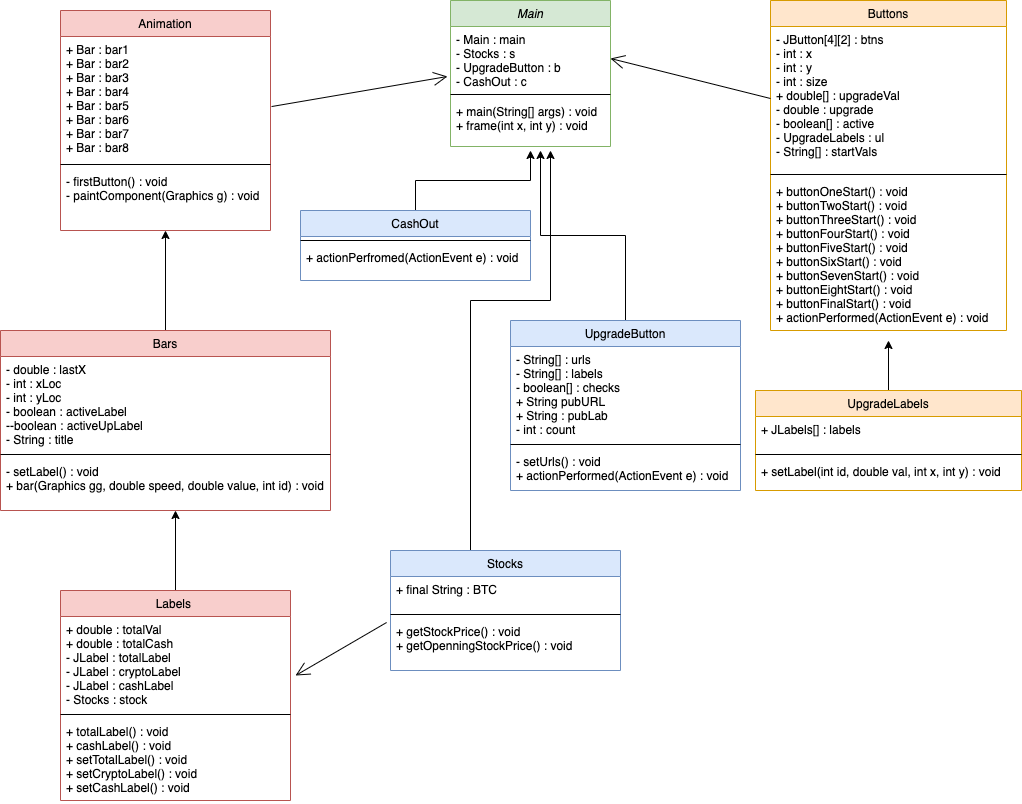

The diagram above was exported from draw.io. Its source (the exported page's mxGraphModel, read from the mxfile embedded in the PNG):
<mxGraphModel dx="2233" dy="702" grid="1" gridSize="10" guides="1" tooltips="1" connect="1" arrows="1" fold="1" page="1" pageScale="1" pageWidth="827" pageHeight="1169" math="0" shadow="0">
  <root>
    <mxCell id="WIyWlLk6GJQsqaUBKTNV-0" />
    <mxCell id="WIyWlLk6GJQsqaUBKTNV-1" parent="WIyWlLk6GJQsqaUBKTNV-0" />
    <mxCell id="zkfFHV4jXpPFQw0GAbJ--0" value="Main" style="swimlane;fontStyle=2;align=center;verticalAlign=top;childLayout=stackLayout;horizontal=1;startSize=26;horizontalStack=0;resizeParent=1;resizeLast=0;collapsible=1;marginBottom=0;rounded=0;shadow=0;strokeWidth=1;fillColor=#d5e8d4;strokeColor=#82b366;" parent="WIyWlLk6GJQsqaUBKTNV-1" vertex="1">
      <mxGeometry x="220" y="120" width="160" height="146" as="geometry">
        <mxRectangle x="230" y="140" width="160" height="26" as="alternateBounds" />
      </mxGeometry>
    </mxCell>
    <mxCell id="zkfFHV4jXpPFQw0GAbJ--2" value="- Main : main&#10;- Stocks : s&#10;- UpgradeButton : b&#10;- CashOut : c&#10;" style="text;align=left;verticalAlign=top;spacingLeft=4;spacingRight=4;overflow=hidden;rotatable=0;points=[[0,0.5],[1,0.5]];portConstraint=eastwest;rounded=0;shadow=0;html=0;" parent="zkfFHV4jXpPFQw0GAbJ--0" vertex="1">
      <mxGeometry y="26" width="160" height="64" as="geometry" />
    </mxCell>
    <mxCell id="zkfFHV4jXpPFQw0GAbJ--4" value="" style="line;html=1;strokeWidth=1;align=left;verticalAlign=middle;spacingTop=-1;spacingLeft=3;spacingRight=3;rotatable=0;labelPosition=right;points=[];portConstraint=eastwest;" parent="zkfFHV4jXpPFQw0GAbJ--0" vertex="1">
      <mxGeometry y="90" width="160" height="8" as="geometry" />
    </mxCell>
    <mxCell id="zkfFHV4jXpPFQw0GAbJ--5" value="+ main(String[] args) : void&#10;+ frame(int x, int y) : void " style="text;align=left;verticalAlign=top;spacingLeft=4;spacingRight=4;overflow=hidden;rotatable=0;points=[[0,0.5],[1,0.5]];portConstraint=eastwest;" parent="zkfFHV4jXpPFQw0GAbJ--0" vertex="1">
      <mxGeometry y="98" width="160" height="48" as="geometry" />
    </mxCell>
    <mxCell id="zkfFHV4jXpPFQw0GAbJ--6" value="Animation" style="swimlane;fontStyle=0;align=center;verticalAlign=top;childLayout=stackLayout;horizontal=1;startSize=26;horizontalStack=0;resizeParent=1;resizeLast=0;collapsible=1;marginBottom=0;rounded=0;shadow=0;strokeWidth=1;fillColor=#f8cecc;strokeColor=#b85450;" parent="WIyWlLk6GJQsqaUBKTNV-1" vertex="1">
      <mxGeometry x="-170" y="130" width="210" height="220" as="geometry">
        <mxRectangle x="130" y="380" width="160" height="26" as="alternateBounds" />
      </mxGeometry>
    </mxCell>
    <mxCell id="zkfFHV4jXpPFQw0GAbJ--7" value="+ Bar : bar1&#10;+ Bar : bar2&#10;+ Bar : bar3&#10;+ Bar : bar4&#10;+ Bar : bar5&#10;+ Bar : bar6&#10;+ Bar : bar7&#10;+ Bar : bar8&#10;" style="text;align=left;verticalAlign=top;spacingLeft=4;spacingRight=4;overflow=hidden;rotatable=0;points=[[0,0.5],[1,0.5]];portConstraint=eastwest;" parent="zkfFHV4jXpPFQw0GAbJ--6" vertex="1">
      <mxGeometry y="26" width="210" height="124" as="geometry" />
    </mxCell>
    <mxCell id="zkfFHV4jXpPFQw0GAbJ--9" value="" style="line;html=1;strokeWidth=1;align=left;verticalAlign=middle;spacingTop=-1;spacingLeft=3;spacingRight=3;rotatable=0;labelPosition=right;points=[];portConstraint=eastwest;" parent="zkfFHV4jXpPFQw0GAbJ--6" vertex="1">
      <mxGeometry y="150" width="210" height="8" as="geometry" />
    </mxCell>
    <mxCell id="zkfFHV4jXpPFQw0GAbJ--11" value="- firstButton() : void&#10;- paintComponent(Graphics g) : void" style="text;align=left;verticalAlign=top;spacingLeft=4;spacingRight=4;overflow=hidden;rotatable=0;points=[[0,0.5],[1,0.5]];portConstraint=eastwest;" parent="zkfFHV4jXpPFQw0GAbJ--6" vertex="1">
      <mxGeometry y="158" width="210" height="32" as="geometry" />
    </mxCell>
    <mxCell id="PKbR8stpdRYePBwLrKVi-2" style="edgeStyle=orthogonalEdgeStyle;rounded=0;orthogonalLoop=1;jettySize=auto;html=1;" edge="1" parent="WIyWlLk6GJQsqaUBKTNV-1" source="zkfFHV4jXpPFQw0GAbJ--13">
      <mxGeometry relative="1" as="geometry">
        <mxPoint x="300" y="270" as="targetPoint" />
      </mxGeometry>
    </mxCell>
    <mxCell id="zkfFHV4jXpPFQw0GAbJ--13" value="CashOut" style="swimlane;fontStyle=0;align=center;verticalAlign=top;childLayout=stackLayout;horizontal=1;startSize=26;horizontalStack=0;resizeParent=1;resizeLast=0;collapsible=1;marginBottom=0;rounded=0;shadow=0;strokeWidth=1;fillColor=#dae8fc;strokeColor=#6c8ebf;" parent="WIyWlLk6GJQsqaUBKTNV-1" vertex="1">
      <mxGeometry x="70" y="330" width="230" height="70" as="geometry">
        <mxRectangle x="340" y="380" width="170" height="26" as="alternateBounds" />
      </mxGeometry>
    </mxCell>
    <mxCell id="zkfFHV4jXpPFQw0GAbJ--15" value="" style="line;html=1;strokeWidth=1;align=left;verticalAlign=middle;spacingTop=-1;spacingLeft=3;spacingRight=3;rotatable=0;labelPosition=right;points=[];portConstraint=eastwest;" parent="zkfFHV4jXpPFQw0GAbJ--13" vertex="1">
      <mxGeometry y="26" width="230" height="8" as="geometry" />
    </mxCell>
    <mxCell id="PKbR8stpdRYePBwLrKVi-1" value="+ actionPerfromed(ActionEvent e) : void" style="text;align=left;verticalAlign=top;spacingLeft=4;spacingRight=4;overflow=hidden;rotatable=0;points=[[0,0.5],[1,0.5]];portConstraint=eastwest;" vertex="1" parent="zkfFHV4jXpPFQw0GAbJ--13">
      <mxGeometry y="34" width="230" height="32" as="geometry" />
    </mxCell>
    <mxCell id="PKbR8stpdRYePBwLrKVi-35" style="edgeStyle=orthogonalEdgeStyle;rounded=0;orthogonalLoop=1;jettySize=auto;html=1;entryX=0.5;entryY=1;entryDx=0;entryDy=0;" edge="1" parent="WIyWlLk6GJQsqaUBKTNV-1" source="zkfFHV4jXpPFQw0GAbJ--17" target="zkfFHV4jXpPFQw0GAbJ--6">
      <mxGeometry relative="1" as="geometry" />
    </mxCell>
    <mxCell id="zkfFHV4jXpPFQw0GAbJ--17" value="Bars" style="swimlane;fontStyle=0;align=center;verticalAlign=top;childLayout=stackLayout;horizontal=1;startSize=26;horizontalStack=0;resizeParent=1;resizeLast=0;collapsible=1;marginBottom=0;rounded=0;shadow=0;strokeWidth=1;fillColor=#f8cecc;strokeColor=#b85450;" parent="WIyWlLk6GJQsqaUBKTNV-1" vertex="1">
      <mxGeometry x="-230" y="450" width="330" height="180" as="geometry">
        <mxRectangle x="550" y="140" width="160" height="26" as="alternateBounds" />
      </mxGeometry>
    </mxCell>
    <mxCell id="zkfFHV4jXpPFQw0GAbJ--18" value="- double : lastX&#10;- int : xLoc&#10;- int : yLoc&#10;- boolean : activeLabel&#10;--boolean : activeUpLabel&#10;- String : title&#10;&#10;" style="text;align=left;verticalAlign=top;spacingLeft=4;spacingRight=4;overflow=hidden;rotatable=0;points=[[0,0.5],[1,0.5]];portConstraint=eastwest;" parent="zkfFHV4jXpPFQw0GAbJ--17" vertex="1">
      <mxGeometry y="26" width="330" height="94" as="geometry" />
    </mxCell>
    <mxCell id="zkfFHV4jXpPFQw0GAbJ--23" value="" style="line;html=1;strokeWidth=1;align=left;verticalAlign=middle;spacingTop=-1;spacingLeft=3;spacingRight=3;rotatable=0;labelPosition=right;points=[];portConstraint=eastwest;" parent="zkfFHV4jXpPFQw0GAbJ--17" vertex="1">
      <mxGeometry y="120" width="330" height="8" as="geometry" />
    </mxCell>
    <mxCell id="zkfFHV4jXpPFQw0GAbJ--24" value="- setLabel() : void&#10;+ bar(Graphics gg, double speed, double value, int id) : void" style="text;align=left;verticalAlign=top;spacingLeft=4;spacingRight=4;overflow=hidden;rotatable=0;points=[[0,0.5],[1,0.5]];portConstraint=eastwest;" parent="zkfFHV4jXpPFQw0GAbJ--17" vertex="1">
      <mxGeometry y="128" width="330" height="42" as="geometry" />
    </mxCell>
    <mxCell id="PKbR8stpdRYePBwLrKVi-3" value="Buttons" style="swimlane;fontStyle=0;align=center;verticalAlign=top;childLayout=stackLayout;horizontal=1;startSize=26;horizontalStack=0;resizeParent=1;resizeLast=0;collapsible=1;marginBottom=0;rounded=0;shadow=0;strokeWidth=1;fillColor=#ffe6cc;strokeColor=#d79b00;" vertex="1" parent="WIyWlLk6GJQsqaUBKTNV-1">
      <mxGeometry x="540" y="120" width="236" height="330" as="geometry">
        <mxRectangle x="550" y="140" width="160" height="26" as="alternateBounds" />
      </mxGeometry>
    </mxCell>
    <mxCell id="PKbR8stpdRYePBwLrKVi-4" value="- JButton[4][2] : btns&#10;- int : x&#10;- int : y&#10;- int : size&#10;+ double[] : upgradeVal&#10;- double : upgrade&#10;- boolean[] : active&#10;- UpgradeLabels : ul&#10;- String[] : startVals" style="text;align=left;verticalAlign=top;spacingLeft=4;spacingRight=4;overflow=hidden;rotatable=0;points=[[0,0.5],[1,0.5]];portConstraint=eastwest;" vertex="1" parent="PKbR8stpdRYePBwLrKVi-3">
      <mxGeometry y="26" width="236" height="144" as="geometry" />
    </mxCell>
    <mxCell id="PKbR8stpdRYePBwLrKVi-5" value="" style="line;html=1;strokeWidth=1;align=left;verticalAlign=middle;spacingTop=-1;spacingLeft=3;spacingRight=3;rotatable=0;labelPosition=right;points=[];portConstraint=eastwest;" vertex="1" parent="PKbR8stpdRYePBwLrKVi-3">
      <mxGeometry y="170" width="236" height="8" as="geometry" />
    </mxCell>
    <mxCell id="PKbR8stpdRYePBwLrKVi-6" value="+ buttonOneStart() : void&#10;+ buttonTwoStart() : void&#10;+ buttonThreeStart() : void&#10;+ buttonFourStart() : void&#10;+ buttonFiveStart() : void&#10;+ buttonSixStart() : void&#10;+ buttonSevenStart() : void&#10;+ buttonEightStart() : void&#10;+ buttonFinalStart() : void&#10;+ actionPerformed(ActionEvent e) : void" style="text;align=left;verticalAlign=top;spacingLeft=4;spacingRight=4;overflow=hidden;rotatable=0;points=[[0,0.5],[1,0.5]];portConstraint=eastwest;" vertex="1" parent="PKbR8stpdRYePBwLrKVi-3">
      <mxGeometry y="178" width="236" height="152" as="geometry" />
    </mxCell>
    <mxCell id="PKbR8stpdRYePBwLrKVi-38" style="edgeStyle=orthogonalEdgeStyle;rounded=0;orthogonalLoop=1;jettySize=auto;html=1;" edge="1" parent="WIyWlLk6GJQsqaUBKTNV-1" source="PKbR8stpdRYePBwLrKVi-7">
      <mxGeometry relative="1" as="geometry">
        <mxPoint x="658" y="460" as="targetPoint" />
      </mxGeometry>
    </mxCell>
    <mxCell id="PKbR8stpdRYePBwLrKVi-7" value="UpgradeLabels" style="swimlane;fontStyle=0;align=center;verticalAlign=top;childLayout=stackLayout;horizontal=1;startSize=26;horizontalStack=0;resizeParent=1;resizeLast=0;collapsible=1;marginBottom=0;rounded=0;shadow=0;strokeWidth=1;fillColor=#ffe6cc;strokeColor=#d79b00;" vertex="1" parent="WIyWlLk6GJQsqaUBKTNV-1">
      <mxGeometry x="525" y="510" width="266" height="100" as="geometry">
        <mxRectangle x="550" y="140" width="160" height="26" as="alternateBounds" />
      </mxGeometry>
    </mxCell>
    <mxCell id="PKbR8stpdRYePBwLrKVi-8" value="+ JLabels[] : labels" style="text;align=left;verticalAlign=top;spacingLeft=4;spacingRight=4;overflow=hidden;rotatable=0;points=[[0,0.5],[1,0.5]];portConstraint=eastwest;" vertex="1" parent="PKbR8stpdRYePBwLrKVi-7">
      <mxGeometry y="26" width="266" height="34" as="geometry" />
    </mxCell>
    <mxCell id="PKbR8stpdRYePBwLrKVi-9" value="" style="line;html=1;strokeWidth=1;align=left;verticalAlign=middle;spacingTop=-1;spacingLeft=3;spacingRight=3;rotatable=0;labelPosition=right;points=[];portConstraint=eastwest;" vertex="1" parent="PKbR8stpdRYePBwLrKVi-7">
      <mxGeometry y="60" width="266" height="8" as="geometry" />
    </mxCell>
    <mxCell id="PKbR8stpdRYePBwLrKVi-10" value="+ setLabel(int id, double val, int x, int y) : void" style="text;align=left;verticalAlign=top;spacingLeft=4;spacingRight=4;overflow=hidden;rotatable=0;points=[[0,0.5],[1,0.5]];portConstraint=eastwest;" vertex="1" parent="PKbR8stpdRYePBwLrKVi-7">
      <mxGeometry y="68" width="266" height="32" as="geometry" />
    </mxCell>
    <mxCell id="PKbR8stpdRYePBwLrKVi-26" style="edgeStyle=orthogonalEdgeStyle;rounded=0;orthogonalLoop=1;jettySize=auto;html=1;" edge="1" parent="WIyWlLk6GJQsqaUBKTNV-1" source="PKbR8stpdRYePBwLrKVi-18">
      <mxGeometry relative="1" as="geometry">
        <mxPoint x="310" y="270" as="targetPoint" />
      </mxGeometry>
    </mxCell>
    <mxCell id="PKbR8stpdRYePBwLrKVi-18" value="UpgradeButton" style="swimlane;fontStyle=0;align=center;verticalAlign=top;childLayout=stackLayout;horizontal=1;startSize=26;horizontalStack=0;resizeParent=1;resizeLast=0;collapsible=1;marginBottom=0;rounded=0;shadow=0;strokeWidth=1;fillColor=#dae8fc;strokeColor=#6c8ebf;" vertex="1" parent="WIyWlLk6GJQsqaUBKTNV-1">
      <mxGeometry x="280" y="440" width="230" height="170" as="geometry">
        <mxRectangle x="550" y="140" width="160" height="26" as="alternateBounds" />
      </mxGeometry>
    </mxCell>
    <mxCell id="PKbR8stpdRYePBwLrKVi-19" value="- String[] : urls&#10;- String[] : labels &#10;- boolean[] : checks&#10;+ String pubURL&#10;+ String : pubLab&#10;- int : count&#10;" style="text;align=left;verticalAlign=top;spacingLeft=4;spacingRight=4;overflow=hidden;rotatable=0;points=[[0,0.5],[1,0.5]];portConstraint=eastwest;" vertex="1" parent="PKbR8stpdRYePBwLrKVi-18">
      <mxGeometry y="26" width="230" height="94" as="geometry" />
    </mxCell>
    <mxCell id="PKbR8stpdRYePBwLrKVi-20" value="" style="line;html=1;strokeWidth=1;align=left;verticalAlign=middle;spacingTop=-1;spacingLeft=3;spacingRight=3;rotatable=0;labelPosition=right;points=[];portConstraint=eastwest;" vertex="1" parent="PKbR8stpdRYePBwLrKVi-18">
      <mxGeometry y="120" width="230" height="8" as="geometry" />
    </mxCell>
    <mxCell id="PKbR8stpdRYePBwLrKVi-21" value="- setUrls() : void&#10;+ actionPerformed(ActionEvent e) : void" style="text;align=left;verticalAlign=top;spacingLeft=4;spacingRight=4;overflow=hidden;rotatable=0;points=[[0,0.5],[1,0.5]];portConstraint=eastwest;" vertex="1" parent="PKbR8stpdRYePBwLrKVi-18">
      <mxGeometry y="128" width="230" height="32" as="geometry" />
    </mxCell>
    <mxCell id="PKbR8stpdRYePBwLrKVi-34" style="edgeStyle=orthogonalEdgeStyle;rounded=0;orthogonalLoop=1;jettySize=auto;html=1;" edge="1" parent="WIyWlLk6GJQsqaUBKTNV-1" source="PKbR8stpdRYePBwLrKVi-22">
      <mxGeometry relative="1" as="geometry">
        <mxPoint x="-55" y="630" as="targetPoint" />
      </mxGeometry>
    </mxCell>
    <mxCell id="PKbR8stpdRYePBwLrKVi-22" value="Labels " style="swimlane;fontStyle=0;align=center;verticalAlign=top;childLayout=stackLayout;horizontal=1;startSize=26;horizontalStack=0;resizeParent=1;resizeLast=0;collapsible=1;marginBottom=0;rounded=0;shadow=0;strokeWidth=1;fillColor=#f8cecc;strokeColor=#b85450;" vertex="1" parent="WIyWlLk6GJQsqaUBKTNV-1">
      <mxGeometry x="-170" y="710" width="230" height="210" as="geometry">
        <mxRectangle x="550" y="140" width="160" height="26" as="alternateBounds" />
      </mxGeometry>
    </mxCell>
    <mxCell id="PKbR8stpdRYePBwLrKVi-23" value="+ double : totalVal&#10;+ double : totalCash&#10;- JLabel : totalLabel&#10;- JLabel : cryptoLabel&#10;- JLabel : cashLabel&#10;- Stocks : stock" style="text;align=left;verticalAlign=top;spacingLeft=4;spacingRight=4;overflow=hidden;rotatable=0;points=[[0,0.5],[1,0.5]];portConstraint=eastwest;" vertex="1" parent="PKbR8stpdRYePBwLrKVi-22">
      <mxGeometry y="26" width="230" height="94" as="geometry" />
    </mxCell>
    <mxCell id="PKbR8stpdRYePBwLrKVi-24" value="" style="line;html=1;strokeWidth=1;align=left;verticalAlign=middle;spacingTop=-1;spacingLeft=3;spacingRight=3;rotatable=0;labelPosition=right;points=[];portConstraint=eastwest;" vertex="1" parent="PKbR8stpdRYePBwLrKVi-22">
      <mxGeometry y="120" width="230" height="8" as="geometry" />
    </mxCell>
    <mxCell id="PKbR8stpdRYePBwLrKVi-25" value="+ totalLabel() : void&#10;+ cashLabel() : void&#10;+ setTotalLabel() : void&#10;+ setCryptoLabel() : void&#10;+ setCashLabel() : void" style="text;align=left;verticalAlign=top;spacingLeft=4;spacingRight=4;overflow=hidden;rotatable=0;points=[[0,0.5],[1,0.5]];portConstraint=eastwest;" vertex="1" parent="PKbR8stpdRYePBwLrKVi-22">
      <mxGeometry y="128" width="230" height="82" as="geometry" />
    </mxCell>
    <mxCell id="PKbR8stpdRYePBwLrKVi-31" style="edgeStyle=orthogonalEdgeStyle;rounded=0;orthogonalLoop=1;jettySize=auto;html=1;" edge="1" parent="WIyWlLk6GJQsqaUBKTNV-1" source="PKbR8stpdRYePBwLrKVi-27">
      <mxGeometry relative="1" as="geometry">
        <mxPoint x="320" y="270" as="targetPoint" />
        <Array as="points">
          <mxPoint x="240" y="420" />
          <mxPoint x="320" y="420" />
        </Array>
      </mxGeometry>
    </mxCell>
    <mxCell id="PKbR8stpdRYePBwLrKVi-27" value="Stocks" style="swimlane;fontStyle=0;align=center;verticalAlign=top;childLayout=stackLayout;horizontal=1;startSize=26;horizontalStack=0;resizeParent=1;resizeLast=0;collapsible=1;marginBottom=0;rounded=0;shadow=0;strokeWidth=1;fillColor=#dae8fc;strokeColor=#6c8ebf;" vertex="1" parent="WIyWlLk6GJQsqaUBKTNV-1">
      <mxGeometry x="160" y="670" width="230" height="120" as="geometry">
        <mxRectangle x="550" y="140" width="160" height="26" as="alternateBounds" />
      </mxGeometry>
    </mxCell>
    <mxCell id="PKbR8stpdRYePBwLrKVi-28" value="+ final String : BTC" style="text;align=left;verticalAlign=top;spacingLeft=4;spacingRight=4;overflow=hidden;rotatable=0;points=[[0,0.5],[1,0.5]];portConstraint=eastwest;" vertex="1" parent="PKbR8stpdRYePBwLrKVi-27">
      <mxGeometry y="26" width="230" height="34" as="geometry" />
    </mxCell>
    <mxCell id="PKbR8stpdRYePBwLrKVi-29" value="" style="line;html=1;strokeWidth=1;align=left;verticalAlign=middle;spacingTop=-1;spacingLeft=3;spacingRight=3;rotatable=0;labelPosition=right;points=[];portConstraint=eastwest;" vertex="1" parent="PKbR8stpdRYePBwLrKVi-27">
      <mxGeometry y="60" width="230" height="8" as="geometry" />
    </mxCell>
    <mxCell id="PKbR8stpdRYePBwLrKVi-30" value="+ getStockPrice() : void&#10;+ getOpenningStockPrice() : void" style="text;align=left;verticalAlign=top;spacingLeft=4;spacingRight=4;overflow=hidden;rotatable=0;points=[[0,0.5],[1,0.5]];portConstraint=eastwest;" vertex="1" parent="PKbR8stpdRYePBwLrKVi-27">
      <mxGeometry y="68" width="230" height="52" as="geometry" />
    </mxCell>
    <mxCell id="PKbR8stpdRYePBwLrKVi-33" value="" style="endArrow=open;endFill=1;endSize=12;html=1;entryX=1.022;entryY=0.628;entryDx=0;entryDy=0;entryPerimeter=0;exitX=-0.017;exitY=0.077;exitDx=0;exitDy=0;exitPerimeter=0;" edge="1" parent="WIyWlLk6GJQsqaUBKTNV-1" source="PKbR8stpdRYePBwLrKVi-30" target="PKbR8stpdRYePBwLrKVi-23">
      <mxGeometry width="160" relative="1" as="geometry">
        <mxPoint x="160" y="870" as="sourcePoint" />
        <mxPoint x="320" y="870" as="targetPoint" />
      </mxGeometry>
    </mxCell>
    <mxCell id="PKbR8stpdRYePBwLrKVi-36" value="" style="endArrow=open;endFill=1;endSize=12;html=1;exitX=1.005;exitY=0.565;exitDx=0;exitDy=0;exitPerimeter=0;entryX=-0.019;entryY=0.781;entryDx=0;entryDy=0;entryPerimeter=0;" edge="1" parent="WIyWlLk6GJQsqaUBKTNV-1" source="zkfFHV4jXpPFQw0GAbJ--7" target="zkfFHV4jXpPFQw0GAbJ--2">
      <mxGeometry width="160" relative="1" as="geometry">
        <mxPoint x="70" y="220" as="sourcePoint" />
        <mxPoint x="230" y="220" as="targetPoint" />
      </mxGeometry>
    </mxCell>
    <mxCell id="PKbR8stpdRYePBwLrKVi-37" value="" style="endArrow=open;endFill=1;endSize=12;html=1;entryX=1;entryY=0.5;entryDx=0;entryDy=0;exitX=0;exitY=0.5;exitDx=0;exitDy=0;" edge="1" parent="WIyWlLk6GJQsqaUBKTNV-1" source="PKbR8stpdRYePBwLrKVi-4" target="zkfFHV4jXpPFQw0GAbJ--2">
      <mxGeometry width="160" relative="1" as="geometry">
        <mxPoint x="410" y="210" as="sourcePoint" />
        <mxPoint x="570" y="210" as="targetPoint" />
      </mxGeometry>
    </mxCell>
  </root>
</mxGraphModel>